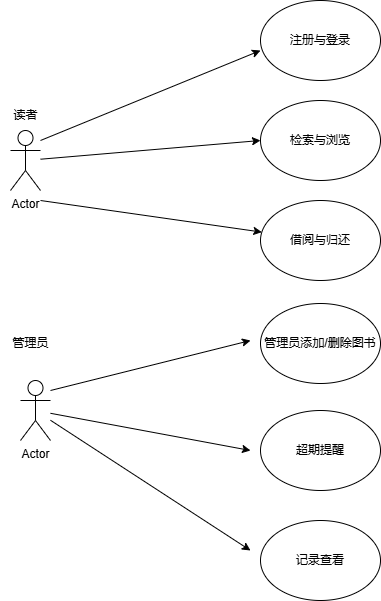

The diagram above was exported from draw.io. Its source (the exported page's mxGraphModel, read from the mxfile embedded in the PNG):
<mxGraphModel dx="706" dy="644" grid="1" gridSize="10" guides="1" tooltips="1" connect="1" arrows="1" fold="1" page="1" pageScale="1" pageWidth="827" pageHeight="1169" math="0" shadow="0">
  <root>
    <mxCell id="0" />
    <mxCell id="1" parent="0" />
    <mxCell id="fR5QusN6DGo0zmJl1bI4-1" value="Actor" style="shape=umlActor;verticalLabelPosition=bottom;verticalAlign=top;html=1;outlineConnect=0;" vertex="1" parent="1">
      <mxGeometry x="50" y="180" width="30" height="60" as="geometry" />
    </mxCell>
    <mxCell id="fR5QusN6DGo0zmJl1bI4-2" value="Actor" style="shape=umlActor;verticalLabelPosition=bottom;verticalAlign=top;html=1;outlineConnect=0;" vertex="1" parent="1">
      <mxGeometry x="60" y="430" width="30" height="60" as="geometry" />
    </mxCell>
    <mxCell id="fR5QusN6DGo0zmJl1bI4-3" value="注册与登录" style="ellipse;whiteSpace=wrap;html=1;" vertex="1" parent="1">
      <mxGeometry x="300" y="50" width="120" height="80" as="geometry" />
    </mxCell>
    <mxCell id="fR5QusN6DGo0zmJl1bI4-4" value="检索与浏览" style="ellipse;whiteSpace=wrap;html=1;" vertex="1" parent="1">
      <mxGeometry x="300" y="150" width="120" height="80" as="geometry" />
    </mxCell>
    <mxCell id="fR5QusN6DGo0zmJl1bI4-5" value="借阅与归还" style="ellipse;whiteSpace=wrap;html=1;" vertex="1" parent="1">
      <mxGeometry x="300" y="250" width="120" height="80" as="geometry" />
    </mxCell>
    <mxCell id="fR5QusN6DGo0zmJl1bI4-9" value="读者" style="text;html=1;align=center;verticalAlign=middle;resizable=0;points=[];autosize=1;strokeColor=none;fillColor=none;" vertex="1" parent="1">
      <mxGeometry x="40" y="150" width="50" height="30" as="geometry" />
    </mxCell>
    <mxCell id="fR5QusN6DGo0zmJl1bI4-10" value="管理员" style="text;html=1;align=center;verticalAlign=middle;resizable=0;points=[];autosize=1;strokeColor=none;fillColor=none;" vertex="1" parent="1">
      <mxGeometry x="40" y="378" width="60" height="30" as="geometry" />
    </mxCell>
    <mxCell id="fR5QusN6DGo0zmJl1bI4-11" value="管理员添加/删除图书" style="ellipse;whiteSpace=wrap;html=1;" vertex="1" parent="1">
      <mxGeometry x="300" y="353" width="120" height="80" as="geometry" />
    </mxCell>
    <mxCell id="fR5QusN6DGo0zmJl1bI4-12" value="超期提醒" style="ellipse;whiteSpace=wrap;html=1;" vertex="1" parent="1">
      <mxGeometry x="300" y="460" width="120" height="80" as="geometry" />
    </mxCell>
    <mxCell id="fR5QusN6DGo0zmJl1bI4-13" value="记录查看" style="ellipse;whiteSpace=wrap;html=1;" vertex="1" parent="1">
      <mxGeometry x="300" y="570" width="120" height="80" as="geometry" />
    </mxCell>
    <mxCell id="fR5QusN6DGo0zmJl1bI4-16" value="" style="endArrow=classic;html=1;rounded=0;entryX=0;entryY=0.625;entryDx=0;entryDy=0;entryPerimeter=0;" edge="1" parent="1" target="fR5QusN6DGo0zmJl1bI4-3">
      <mxGeometry width="50" height="50" relative="1" as="geometry">
        <mxPoint x="80" y="190" as="sourcePoint" />
        <mxPoint x="130" y="140" as="targetPoint" />
      </mxGeometry>
    </mxCell>
    <mxCell id="fR5QusN6DGo0zmJl1bI4-17" value="" style="endArrow=classic;html=1;rounded=0;entryX=0;entryY=0.5;entryDx=0;entryDy=0;" edge="1" parent="1" source="fR5QusN6DGo0zmJl1bI4-1" target="fR5QusN6DGo0zmJl1bI4-4">
      <mxGeometry width="50" height="50" relative="1" as="geometry">
        <mxPoint x="80" y="230" as="sourcePoint" />
        <mxPoint x="130" y="180" as="targetPoint" />
      </mxGeometry>
    </mxCell>
    <mxCell id="fR5QusN6DGo0zmJl1bI4-18" value="" style="endArrow=classic;html=1;rounded=0;" edge="1" parent="1" target="fR5QusN6DGo0zmJl1bI4-5">
      <mxGeometry width="50" height="50" relative="1" as="geometry">
        <mxPoint x="80" y="250" as="sourcePoint" />
        <mxPoint x="150" y="230" as="targetPoint" />
      </mxGeometry>
    </mxCell>
    <mxCell id="fR5QusN6DGo0zmJl1bI4-19" value="" style="endArrow=classic;html=1;rounded=0;" edge="1" parent="1">
      <mxGeometry width="50" height="50" relative="1" as="geometry">
        <mxPoint x="90" y="440" as="sourcePoint" />
        <mxPoint x="290" y="390" as="targetPoint" />
      </mxGeometry>
    </mxCell>
    <mxCell id="fR5QusN6DGo0zmJl1bI4-20" value="" style="endArrow=classic;html=1;rounded=0;" edge="1" parent="1" source="fR5QusN6DGo0zmJl1bI4-2">
      <mxGeometry width="50" height="50" relative="1" as="geometry">
        <mxPoint x="160" y="520" as="sourcePoint" />
        <mxPoint x="290" y="500" as="targetPoint" />
      </mxGeometry>
    </mxCell>
    <mxCell id="fR5QusN6DGo0zmJl1bI4-21" value="" style="endArrow=classic;html=1;rounded=0;" edge="1" parent="1" source="fR5QusN6DGo0zmJl1bI4-2">
      <mxGeometry width="50" height="50" relative="1" as="geometry">
        <mxPoint x="180" y="600" as="sourcePoint" />
        <mxPoint x="290" y="600" as="targetPoint" />
      </mxGeometry>
    </mxCell>
  </root>
</mxGraphModel>